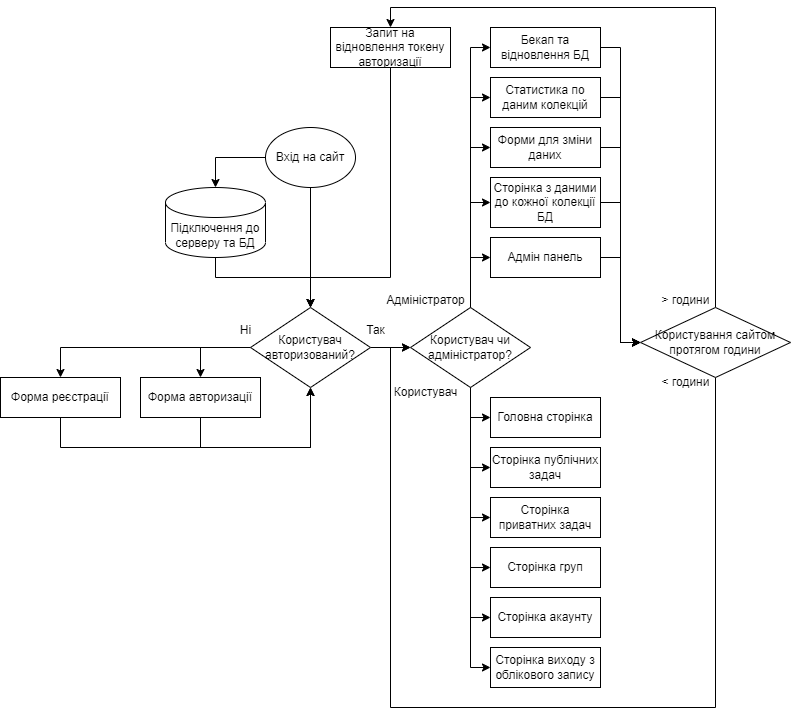

The diagram above was exported from draw.io. Its source (the exported page's mxGraphModel, read from the mxfile embedded in the PNG):
<mxGraphModel dx="699" dy="1748" grid="1" gridSize="10" guides="1" tooltips="1" connect="1" arrows="1" fold="1" page="1" pageScale="1" pageWidth="850" pageHeight="1100" math="0" shadow="0">
  <root>
    <mxCell id="0" />
    <mxCell id="1" parent="0" />
    <mxCell id="Bwb1ZTN9sMriGysSxcas-18" style="edgeStyle=orthogonalEdgeStyle;rounded=0;orthogonalLoop=1;jettySize=auto;html=1;entryX=0.5;entryY=1;entryDx=0;entryDy=0;" edge="1" parent="1" source="Bwb1ZTN9sMriGysSxcas-1" target="Bwb1ZTN9sMriGysSxcas-5">
      <mxGeometry relative="1" as="geometry">
        <Array as="points">
          <mxPoint x="230" y="330" />
          <mxPoint x="340" y="330" />
        </Array>
      </mxGeometry>
    </mxCell>
    <mxCell id="Bwb1ZTN9sMriGysSxcas-1" value="Форма авторизації" style="rounded=0;whiteSpace=wrap;html=1;" vertex="1" parent="1">
      <mxGeometry x="170" y="260" width="120" height="40" as="geometry" />
    </mxCell>
    <mxCell id="Bwb1ZTN9sMriGysSxcas-4" style="edgeStyle=orthogonalEdgeStyle;rounded=0;orthogonalLoop=1;jettySize=auto;html=1;exitX=0;exitY=0.5;exitDx=0;exitDy=0;entryX=0.5;entryY=0;entryDx=0;entryDy=0;entryPerimeter=0;" edge="1" parent="1" source="Bwb1ZTN9sMriGysSxcas-2" target="Bwb1ZTN9sMriGysSxcas-3">
      <mxGeometry relative="1" as="geometry" />
    </mxCell>
    <mxCell id="Bwb1ZTN9sMriGysSxcas-7" style="edgeStyle=orthogonalEdgeStyle;rounded=0;orthogonalLoop=1;jettySize=auto;html=1;entryX=0.5;entryY=0;entryDx=0;entryDy=0;" edge="1" parent="1" source="Bwb1ZTN9sMriGysSxcas-2" target="Bwb1ZTN9sMriGysSxcas-5">
      <mxGeometry relative="1" as="geometry" />
    </mxCell>
    <mxCell id="Bwb1ZTN9sMriGysSxcas-2" value="Вхід на сайт" style="ellipse;whiteSpace=wrap;html=1;" vertex="1" parent="1">
      <mxGeometry x="295" y="10" width="90" height="60" as="geometry" />
    </mxCell>
    <mxCell id="Bwb1ZTN9sMriGysSxcas-6" style="edgeStyle=orthogonalEdgeStyle;rounded=0;orthogonalLoop=1;jettySize=auto;html=1;entryX=0.5;entryY=0;entryDx=0;entryDy=0;" edge="1" parent="1" source="Bwb1ZTN9sMriGysSxcas-3" target="Bwb1ZTN9sMriGysSxcas-5">
      <mxGeometry relative="1" as="geometry">
        <Array as="points">
          <mxPoint x="245" y="160" />
          <mxPoint x="340" y="160" />
        </Array>
      </mxGeometry>
    </mxCell>
    <mxCell id="Bwb1ZTN9sMriGysSxcas-3" value="Підключення до серверу та БД" style="shape=cylinder3;whiteSpace=wrap;html=1;boundedLbl=1;backgroundOutline=1;size=15;" vertex="1" parent="1">
      <mxGeometry x="195" y="70" width="100" height="70" as="geometry" />
    </mxCell>
    <mxCell id="Bwb1ZTN9sMriGysSxcas-10" style="edgeStyle=orthogonalEdgeStyle;rounded=0;orthogonalLoop=1;jettySize=auto;html=1;entryX=0.5;entryY=0;entryDx=0;entryDy=0;" edge="1" parent="1" source="Bwb1ZTN9sMriGysSxcas-5" target="Bwb1ZTN9sMriGysSxcas-1">
      <mxGeometry relative="1" as="geometry">
        <Array as="points">
          <mxPoint x="230" y="230" />
        </Array>
      </mxGeometry>
    </mxCell>
    <mxCell id="Bwb1ZTN9sMriGysSxcas-11" style="edgeStyle=orthogonalEdgeStyle;rounded=0;orthogonalLoop=1;jettySize=auto;html=1;exitX=0;exitY=0.5;exitDx=0;exitDy=0;entryX=0.5;entryY=0;entryDx=0;entryDy=0;" edge="1" parent="1" source="Bwb1ZTN9sMriGysSxcas-5" target="Bwb1ZTN9sMriGysSxcas-9">
      <mxGeometry relative="1" as="geometry">
        <mxPoint x="80" y="230.33333333333337" as="targetPoint" />
      </mxGeometry>
    </mxCell>
    <mxCell id="Bwb1ZTN9sMriGysSxcas-14" style="edgeStyle=orthogonalEdgeStyle;rounded=0;orthogonalLoop=1;jettySize=auto;html=1;entryX=0;entryY=0.5;entryDx=0;entryDy=0;" edge="1" parent="1" source="Bwb1ZTN9sMriGysSxcas-5" target="Bwb1ZTN9sMriGysSxcas-8">
      <mxGeometry relative="1" as="geometry" />
    </mxCell>
    <mxCell id="Bwb1ZTN9sMriGysSxcas-5" value="Користувач &lt;br&gt;авторизований?" style="rhombus;whiteSpace=wrap;html=1;" vertex="1" parent="1">
      <mxGeometry x="280" y="190" width="120" height="80" as="geometry" />
    </mxCell>
    <mxCell id="Bwb1ZTN9sMriGysSxcas-20" style="edgeStyle=orthogonalEdgeStyle;rounded=0;orthogonalLoop=1;jettySize=auto;html=1;entryX=0;entryY=0.5;entryDx=0;entryDy=0;" edge="1" parent="1" source="Bwb1ZTN9sMriGysSxcas-8" target="Bwb1ZTN9sMriGysSxcas-16">
      <mxGeometry relative="1" as="geometry" />
    </mxCell>
    <mxCell id="Bwb1ZTN9sMriGysSxcas-27" style="edgeStyle=orthogonalEdgeStyle;rounded=0;orthogonalLoop=1;jettySize=auto;html=1;entryX=0;entryY=0.5;entryDx=0;entryDy=0;" edge="1" parent="1" source="Bwb1ZTN9sMriGysSxcas-8" target="Bwb1ZTN9sMriGysSxcas-26">
      <mxGeometry relative="1" as="geometry" />
    </mxCell>
    <mxCell id="Bwb1ZTN9sMriGysSxcas-28" style="edgeStyle=orthogonalEdgeStyle;rounded=0;orthogonalLoop=1;jettySize=auto;html=1;entryX=0;entryY=0.5;entryDx=0;entryDy=0;" edge="1" parent="1" source="Bwb1ZTN9sMriGysSxcas-8" target="Bwb1ZTN9sMriGysSxcas-21">
      <mxGeometry relative="1" as="geometry" />
    </mxCell>
    <mxCell id="Bwb1ZTN9sMriGysSxcas-29" style="edgeStyle=orthogonalEdgeStyle;rounded=0;orthogonalLoop=1;jettySize=auto;html=1;entryX=0;entryY=0.5;entryDx=0;entryDy=0;" edge="1" parent="1" source="Bwb1ZTN9sMriGysSxcas-8" target="Bwb1ZTN9sMriGysSxcas-22">
      <mxGeometry relative="1" as="geometry" />
    </mxCell>
    <mxCell id="Bwb1ZTN9sMriGysSxcas-30" style="edgeStyle=orthogonalEdgeStyle;rounded=0;orthogonalLoop=1;jettySize=auto;html=1;entryX=0;entryY=0.5;entryDx=0;entryDy=0;" edge="1" parent="1" source="Bwb1ZTN9sMriGysSxcas-8" target="Bwb1ZTN9sMriGysSxcas-23">
      <mxGeometry relative="1" as="geometry" />
    </mxCell>
    <mxCell id="Bwb1ZTN9sMriGysSxcas-31" style="edgeStyle=orthogonalEdgeStyle;rounded=0;orthogonalLoop=1;jettySize=auto;html=1;entryX=0;entryY=0.5;entryDx=0;entryDy=0;" edge="1" parent="1" source="Bwb1ZTN9sMriGysSxcas-8" target="Bwb1ZTN9sMriGysSxcas-24">
      <mxGeometry relative="1" as="geometry" />
    </mxCell>
    <mxCell id="Bwb1ZTN9sMriGysSxcas-39" style="edgeStyle=orthogonalEdgeStyle;rounded=0;orthogonalLoop=1;jettySize=auto;html=1;entryX=0;entryY=0.5;entryDx=0;entryDy=0;" edge="1" parent="1" source="Bwb1ZTN9sMriGysSxcas-8" target="Bwb1ZTN9sMriGysSxcas-33">
      <mxGeometry relative="1" as="geometry" />
    </mxCell>
    <mxCell id="Bwb1ZTN9sMriGysSxcas-40" style="edgeStyle=orthogonalEdgeStyle;rounded=0;orthogonalLoop=1;jettySize=auto;html=1;entryX=0;entryY=0.5;entryDx=0;entryDy=0;" edge="1" parent="1" source="Bwb1ZTN9sMriGysSxcas-8" target="Bwb1ZTN9sMriGysSxcas-37">
      <mxGeometry relative="1" as="geometry" />
    </mxCell>
    <mxCell id="Bwb1ZTN9sMriGysSxcas-41" style="edgeStyle=orthogonalEdgeStyle;rounded=0;orthogonalLoop=1;jettySize=auto;html=1;entryX=0;entryY=0.5;entryDx=0;entryDy=0;" edge="1" parent="1" source="Bwb1ZTN9sMriGysSxcas-8" target="Bwb1ZTN9sMriGysSxcas-36">
      <mxGeometry relative="1" as="geometry" />
    </mxCell>
    <mxCell id="Bwb1ZTN9sMriGysSxcas-42" style="edgeStyle=orthogonalEdgeStyle;rounded=0;orthogonalLoop=1;jettySize=auto;html=1;entryX=0;entryY=0.5;entryDx=0;entryDy=0;" edge="1" parent="1" source="Bwb1ZTN9sMriGysSxcas-8" target="Bwb1ZTN9sMriGysSxcas-35">
      <mxGeometry relative="1" as="geometry" />
    </mxCell>
    <mxCell id="Bwb1ZTN9sMriGysSxcas-43" style="edgeStyle=orthogonalEdgeStyle;rounded=0;orthogonalLoop=1;jettySize=auto;html=1;entryX=0;entryY=0.5;entryDx=0;entryDy=0;" edge="1" parent="1" source="Bwb1ZTN9sMriGysSxcas-8" target="Bwb1ZTN9sMriGysSxcas-34">
      <mxGeometry relative="1" as="geometry" />
    </mxCell>
    <mxCell id="Bwb1ZTN9sMriGysSxcas-8" value="Користувач чи адміністратор?" style="rhombus;whiteSpace=wrap;html=1;" vertex="1" parent="1">
      <mxGeometry x="440" y="190" width="120" height="80" as="geometry" />
    </mxCell>
    <mxCell id="Bwb1ZTN9sMriGysSxcas-17" style="edgeStyle=orthogonalEdgeStyle;rounded=0;orthogonalLoop=1;jettySize=auto;html=1;entryX=0.5;entryY=1;entryDx=0;entryDy=0;" edge="1" parent="1" source="Bwb1ZTN9sMriGysSxcas-9" target="Bwb1ZTN9sMriGysSxcas-5">
      <mxGeometry relative="1" as="geometry">
        <Array as="points">
          <mxPoint x="90" y="330" />
          <mxPoint x="340" y="330" />
        </Array>
      </mxGeometry>
    </mxCell>
    <mxCell id="Bwb1ZTN9sMriGysSxcas-9" value="Форма реєстрації" style="rounded=0;whiteSpace=wrap;html=1;" vertex="1" parent="1">
      <mxGeometry x="30" y="260" width="120" height="40" as="geometry" />
    </mxCell>
    <mxCell id="Bwb1ZTN9sMriGysSxcas-12" value="Ні" style="text;html=1;align=center;verticalAlign=middle;resizable=0;points=[];autosize=1;strokeColor=none;fillColor=none;" vertex="1" parent="1">
      <mxGeometry x="260" y="198" width="30" height="30" as="geometry" />
    </mxCell>
    <mxCell id="Bwb1ZTN9sMriGysSxcas-13" value="Так" style="text;html=1;align=center;verticalAlign=middle;resizable=0;points=[];autosize=1;strokeColor=none;fillColor=none;" vertex="1" parent="1">
      <mxGeometry x="385" y="198" width="40" height="30" as="geometry" />
    </mxCell>
    <mxCell id="Bwb1ZTN9sMriGysSxcas-15" value="Користувач" style="text;html=1;align=center;verticalAlign=middle;resizable=0;points=[];autosize=1;strokeColor=none;fillColor=none;" vertex="1" parent="1">
      <mxGeometry x="410" y="260" width="90" height="30" as="geometry" />
    </mxCell>
    <mxCell id="Bwb1ZTN9sMriGysSxcas-16" value="Головна сторінка" style="rounded=0;whiteSpace=wrap;html=1;" vertex="1" parent="1">
      <mxGeometry x="520" y="280" width="110" height="40" as="geometry" />
    </mxCell>
    <mxCell id="Bwb1ZTN9sMriGysSxcas-21" value="Сторінка приватних задач" style="rounded=0;whiteSpace=wrap;html=1;" vertex="1" parent="1">
      <mxGeometry x="520" y="380" width="110" height="40" as="geometry" />
    </mxCell>
    <mxCell id="Bwb1ZTN9sMriGysSxcas-22" value="Сторінка груп" style="rounded=0;whiteSpace=wrap;html=1;" vertex="1" parent="1">
      <mxGeometry x="520" y="430" width="110" height="40" as="geometry" />
    </mxCell>
    <mxCell id="Bwb1ZTN9sMriGysSxcas-23" value="Сторінка акаунту" style="rounded=0;whiteSpace=wrap;html=1;" vertex="1" parent="1">
      <mxGeometry x="520" y="480" width="110" height="40" as="geometry" />
    </mxCell>
    <mxCell id="Bwb1ZTN9sMriGysSxcas-24" value="Сторінка виходу з облікового запису" style="rounded=0;whiteSpace=wrap;html=1;" vertex="1" parent="1">
      <mxGeometry x="520" y="530" width="110" height="40" as="geometry" />
    </mxCell>
    <mxCell id="Bwb1ZTN9sMriGysSxcas-26" value="Сторінка публічних задач" style="rounded=0;whiteSpace=wrap;html=1;" vertex="1" parent="1">
      <mxGeometry x="520" y="330" width="110" height="40" as="geometry" />
    </mxCell>
    <mxCell id="Bwb1ZTN9sMriGysSxcas-32" value="Адміністратор" style="text;html=1;align=center;verticalAlign=middle;resizable=0;points=[];autosize=1;strokeColor=none;fillColor=none;" vertex="1" parent="1">
      <mxGeometry x="405" y="168" width="100" height="30" as="geometry" />
    </mxCell>
    <mxCell id="Bwb1ZTN9sMriGysSxcas-50" style="edgeStyle=orthogonalEdgeStyle;rounded=0;orthogonalLoop=1;jettySize=auto;html=1;entryX=0;entryY=0.5;entryDx=0;entryDy=0;" edge="1" parent="1" source="Bwb1ZTN9sMriGysSxcas-33" target="Bwb1ZTN9sMriGysSxcas-45">
      <mxGeometry relative="1" as="geometry" />
    </mxCell>
    <mxCell id="Bwb1ZTN9sMriGysSxcas-33" value="Адмін панель" style="rounded=0;whiteSpace=wrap;html=1;" vertex="1" parent="1">
      <mxGeometry x="520" y="120" width="110" height="40" as="geometry" />
    </mxCell>
    <mxCell id="Bwb1ZTN9sMriGysSxcas-46" style="edgeStyle=orthogonalEdgeStyle;rounded=0;orthogonalLoop=1;jettySize=auto;html=1;entryX=0;entryY=0.5;entryDx=0;entryDy=0;" edge="1" parent="1" source="Bwb1ZTN9sMriGysSxcas-34" target="Bwb1ZTN9sMriGysSxcas-45">
      <mxGeometry relative="1" as="geometry" />
    </mxCell>
    <mxCell id="Bwb1ZTN9sMriGysSxcas-34" value="Бекап та відновлення БД" style="rounded=0;whiteSpace=wrap;html=1;" vertex="1" parent="1">
      <mxGeometry x="520" y="-90" width="110" height="40" as="geometry" />
    </mxCell>
    <mxCell id="Bwb1ZTN9sMriGysSxcas-47" style="edgeStyle=orthogonalEdgeStyle;rounded=0;orthogonalLoop=1;jettySize=auto;html=1;entryX=0;entryY=0.5;entryDx=0;entryDy=0;" edge="1" parent="1" source="Bwb1ZTN9sMriGysSxcas-35" target="Bwb1ZTN9sMriGysSxcas-45">
      <mxGeometry relative="1" as="geometry" />
    </mxCell>
    <mxCell id="Bwb1ZTN9sMriGysSxcas-35" value="Статистика по даним колекцій" style="rounded=0;whiteSpace=wrap;html=1;" vertex="1" parent="1">
      <mxGeometry x="520" y="-40" width="110" height="40" as="geometry" />
    </mxCell>
    <mxCell id="Bwb1ZTN9sMriGysSxcas-48" style="edgeStyle=orthogonalEdgeStyle;rounded=0;orthogonalLoop=1;jettySize=auto;html=1;entryX=0;entryY=0.5;entryDx=0;entryDy=0;" edge="1" parent="1" source="Bwb1ZTN9sMriGysSxcas-36" target="Bwb1ZTN9sMriGysSxcas-45">
      <mxGeometry relative="1" as="geometry" />
    </mxCell>
    <mxCell id="Bwb1ZTN9sMriGysSxcas-36" value="Форми для зміни даних" style="rounded=0;whiteSpace=wrap;html=1;" vertex="1" parent="1">
      <mxGeometry x="520" y="10" width="110" height="40" as="geometry" />
    </mxCell>
    <mxCell id="Bwb1ZTN9sMriGysSxcas-49" style="edgeStyle=orthogonalEdgeStyle;rounded=0;orthogonalLoop=1;jettySize=auto;html=1;entryX=0;entryY=0.5;entryDx=0;entryDy=0;" edge="1" parent="1" source="Bwb1ZTN9sMriGysSxcas-37" target="Bwb1ZTN9sMriGysSxcas-45">
      <mxGeometry relative="1" as="geometry" />
    </mxCell>
    <mxCell id="Bwb1ZTN9sMriGysSxcas-37" value="Сторінка з даними до кожної колекції БД" style="rounded=0;whiteSpace=wrap;html=1;" vertex="1" parent="1">
      <mxGeometry x="520" y="60" width="110" height="50" as="geometry" />
    </mxCell>
    <mxCell id="Bwb1ZTN9sMriGysSxcas-55" style="edgeStyle=orthogonalEdgeStyle;rounded=0;orthogonalLoop=1;jettySize=auto;html=1;entryX=0.5;entryY=0;entryDx=0;entryDy=0;" edge="1" parent="1" source="Bwb1ZTN9sMriGysSxcas-45" target="Bwb1ZTN9sMriGysSxcas-58">
      <mxGeometry relative="1" as="geometry">
        <mxPoint x="745" y="-100" as="targetPoint" />
        <Array as="points">
          <mxPoint x="745" y="-110" />
          <mxPoint x="420" y="-110" />
        </Array>
      </mxGeometry>
    </mxCell>
    <mxCell id="Bwb1ZTN9sMriGysSxcas-57" style="edgeStyle=orthogonalEdgeStyle;rounded=0;orthogonalLoop=1;jettySize=auto;html=1;entryX=0;entryY=0.5;entryDx=0;entryDy=0;" edge="1" parent="1" source="Bwb1ZTN9sMriGysSxcas-45" target="Bwb1ZTN9sMriGysSxcas-8">
      <mxGeometry relative="1" as="geometry">
        <Array as="points">
          <mxPoint x="745" y="590" />
          <mxPoint x="420" y="590" />
          <mxPoint x="420" y="230" />
        </Array>
      </mxGeometry>
    </mxCell>
    <mxCell id="Bwb1ZTN9sMriGysSxcas-45" value="Користування сайтом протягом години" style="rhombus;whiteSpace=wrap;html=1;" vertex="1" parent="1">
      <mxGeometry x="670" y="190" width="150" height="70" as="geometry" />
    </mxCell>
    <mxCell id="Bwb1ZTN9sMriGysSxcas-51" value="&amp;gt; години" style="text;html=1;align=center;verticalAlign=middle;resizable=0;points=[];autosize=1;strokeColor=none;fillColor=none;" vertex="1" parent="1">
      <mxGeometry x="680" y="168" width="70" height="30" as="geometry" />
    </mxCell>
    <mxCell id="Bwb1ZTN9sMriGysSxcas-56" value="&amp;lt; години" style="text;html=1;align=center;verticalAlign=middle;resizable=0;points=[];autosize=1;strokeColor=none;fillColor=none;" vertex="1" parent="1">
      <mxGeometry x="680" y="250" width="70" height="30" as="geometry" />
    </mxCell>
    <mxCell id="Bwb1ZTN9sMriGysSxcas-59" style="edgeStyle=orthogonalEdgeStyle;rounded=0;orthogonalLoop=1;jettySize=auto;html=1;entryX=0.5;entryY=0;entryDx=0;entryDy=0;" edge="1" parent="1" source="Bwb1ZTN9sMriGysSxcas-58" target="Bwb1ZTN9sMriGysSxcas-5">
      <mxGeometry relative="1" as="geometry">
        <Array as="points">
          <mxPoint x="420" y="160" />
          <mxPoint x="340" y="160" />
        </Array>
      </mxGeometry>
    </mxCell>
    <mxCell id="Bwb1ZTN9sMriGysSxcas-58" value="Запит на відновлення токену авторизації" style="rounded=0;whiteSpace=wrap;html=1;" vertex="1" parent="1">
      <mxGeometry x="360" y="-90" width="120" height="40" as="geometry" />
    </mxCell>
  </root>
</mxGraphModel>